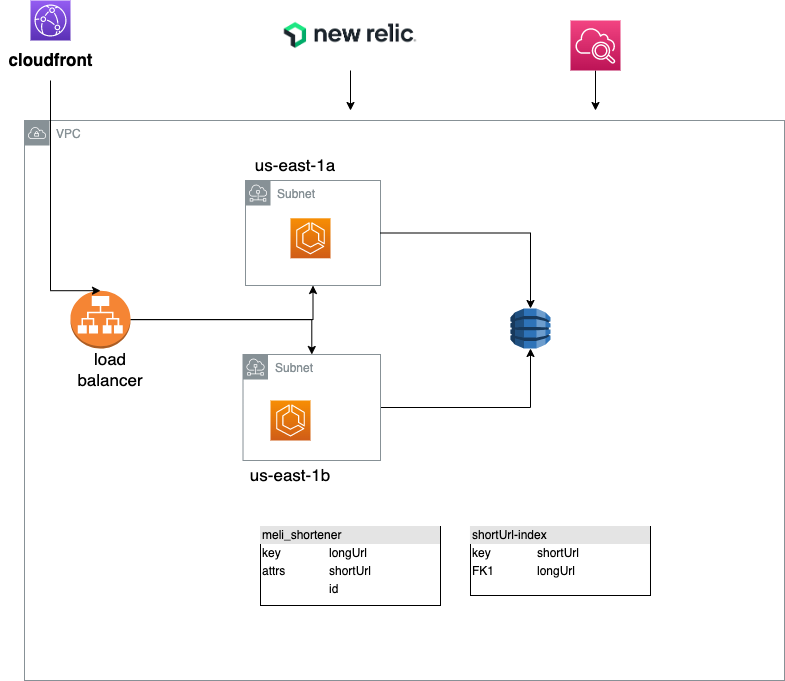

The diagram above was exported from draw.io. Its source (the exported page's mxGraphModel, read from the mxfile embedded in the PNG):
<mxGraphModel dx="1251" dy="728" grid="1" gridSize="10" guides="1" tooltips="1" connect="1" arrows="1" fold="1" page="1" pageScale="1" pageWidth="827" pageHeight="1169" math="0" shadow="0">
  <root>
    <mxCell id="0" />
    <mxCell id="1" parent="0" />
    <mxCell id="OoTrUE8q0aA8ktErytHW-2" value="VPC" style="sketch=0;outlineConnect=0;gradientColor=none;html=1;whiteSpace=wrap;fontSize=12;fontStyle=0;shape=mxgraph.aws4.group;grIcon=mxgraph.aws4.group_vpc;strokeColor=#879196;fillColor=none;verticalAlign=top;align=left;spacingLeft=30;fontColor=#879196;dashed=0;" parent="1" vertex="1">
      <mxGeometry x="34" y="140" width="760" height="560" as="geometry" />
    </mxCell>
    <object label="Subnet" id="OoTrUE8q0aA8ktErytHW-9">
      <mxCell style="sketch=0;outlineConnect=0;gradientColor=none;html=1;whiteSpace=wrap;fontSize=12;fontStyle=0;shape=mxgraph.aws4.group;grIcon=mxgraph.aws4.group_subnet;strokeColor=#879196;fillColor=none;verticalAlign=top;align=left;spacingLeft=30;fontColor=#879196;dashed=0;" parent="1" vertex="1">
        <mxGeometry x="255" y="200" width="135" height="105" as="geometry" />
      </mxCell>
    </object>
    <mxCell id="OoTrUE8q0aA8ktErytHW-3" value="" style="sketch=0;points=[[0,0,0],[0.25,0,0],[0.5,0,0],[0.75,0,0],[1,0,0],[0,1,0],[0.25,1,0],[0.5,1,0],[0.75,1,0],[1,1,0],[0,0.25,0],[0,0.5,0],[0,0.75,0],[1,0.25,0],[1,0.5,0],[1,0.75,0]];outlineConnect=0;fontColor=#232F3E;gradientColor=#945DF2;gradientDirection=north;fillColor=#5A30B5;strokeColor=#ffffff;dashed=0;verticalLabelPosition=bottom;verticalAlign=top;align=center;html=1;fontSize=12;fontStyle=0;aspect=fixed;shape=mxgraph.aws4.resourceIcon;resIcon=mxgraph.aws4.cloudfront;" parent="1" vertex="1">
      <mxGeometry x="40" y="20" width="40" height="40" as="geometry" />
    </mxCell>
    <mxCell id="OoTrUE8q0aA8ktErytHW-17" style="edgeStyle=orthogonalEdgeStyle;rounded=0;orthogonalLoop=1;jettySize=auto;html=1;" parent="1" source="OoTrUE8q0aA8ktErytHW-4" target="OoTrUE8q0aA8ktErytHW-9" edge="1">
      <mxGeometry relative="1" as="geometry" />
    </mxCell>
    <mxCell id="OoTrUE8q0aA8ktErytHW-18" style="edgeStyle=orthogonalEdgeStyle;rounded=0;orthogonalLoop=1;jettySize=auto;html=1;exitX=1;exitY=0.5;exitDx=0;exitDy=0;exitPerimeter=0;" parent="1" source="OoTrUE8q0aA8ktErytHW-4" target="OoTrUE8q0aA8ktErytHW-10" edge="1">
      <mxGeometry relative="1" as="geometry" />
    </mxCell>
    <mxCell id="OoTrUE8q0aA8ktErytHW-4" value="" style="outlineConnect=0;dashed=0;verticalLabelPosition=bottom;verticalAlign=top;align=center;html=1;shape=mxgraph.aws3.application_load_balancer;fillColor=#F58534;gradientColor=none;" parent="1" vertex="1">
      <mxGeometry x="80" y="310.2" width="60" height="57.8" as="geometry" />
    </mxCell>
    <mxCell id="OoTrUE8q0aA8ktErytHW-5" value="" style="sketch=0;points=[[0,0,0],[0.25,0,0],[0.5,0,0],[0.75,0,0],[1,0,0],[0,1,0],[0.25,1,0],[0.5,1,0],[0.75,1,0],[1,1,0],[0,0.25,0],[0,0.5,0],[0,0.75,0],[1,0.25,0],[1,0.5,0],[1,0.75,0]];outlineConnect=0;fontColor=#232F3E;gradientColor=#F78E04;gradientDirection=north;fillColor=#D05C17;strokeColor=#ffffff;dashed=0;verticalLabelPosition=bottom;verticalAlign=top;align=center;html=1;fontSize=12;fontStyle=0;aspect=fixed;shape=mxgraph.aws4.resourceIcon;resIcon=mxgraph.aws4.ecs;" parent="1" vertex="1">
      <mxGeometry x="300" y="237.8" width="40" height="40" as="geometry" />
    </mxCell>
    <mxCell id="OoTrUE8q0aA8ktErytHW-6" value="" style="outlineConnect=0;dashed=0;verticalLabelPosition=bottom;verticalAlign=top;align=center;html=1;shape=mxgraph.aws3.dynamo_db;fillColor=#2E73B8;gradientColor=none;" parent="1" vertex="1">
      <mxGeometry x="520" y="328" width="40" height="40" as="geometry" />
    </mxCell>
    <mxCell id="tmP3XWpPBpOw02idTH60-1" style="edgeStyle=orthogonalEdgeStyle;rounded=0;orthogonalLoop=1;jettySize=auto;html=1;" edge="1" parent="1" source="OoTrUE8q0aA8ktErytHW-8">
      <mxGeometry relative="1" as="geometry">
        <mxPoint x="605" y="130" as="targetPoint" />
      </mxGeometry>
    </mxCell>
    <mxCell id="OoTrUE8q0aA8ktErytHW-8" value="" style="sketch=0;points=[[0,0,0],[0.25,0,0],[0.5,0,0],[0.75,0,0],[1,0,0],[0,1,0],[0.25,1,0],[0.5,1,0],[0.75,1,0],[1,1,0],[0,0.25,0],[0,0.5,0],[0,0.75,0],[1,0.25,0],[1,0.5,0],[1,0.75,0]];points=[[0,0,0],[0.25,0,0],[0.5,0,0],[0.75,0,0],[1,0,0],[0,1,0],[0.25,1,0],[0.5,1,0],[0.75,1,0],[1,1,0],[0,0.25,0],[0,0.5,0],[0,0.75,0],[1,0.25,0],[1,0.5,0],[1,0.75,0]];outlineConnect=0;fontColor=#232F3E;gradientColor=#F34482;gradientDirection=north;fillColor=#BC1356;strokeColor=#ffffff;dashed=0;verticalLabelPosition=bottom;verticalAlign=top;align=center;html=1;fontSize=12;fontStyle=0;aspect=fixed;shape=mxgraph.aws4.resourceIcon;resIcon=mxgraph.aws4.cloudwatch_2;" parent="1" vertex="1">
      <mxGeometry x="580" y="40" width="50" height="50" as="geometry" />
    </mxCell>
    <mxCell id="OoTrUE8q0aA8ktErytHW-15" style="edgeStyle=orthogonalEdgeStyle;rounded=0;orthogonalLoop=1;jettySize=auto;html=1;" parent="1" source="OoTrUE8q0aA8ktErytHW-9" target="OoTrUE8q0aA8ktErytHW-6" edge="1">
      <mxGeometry relative="1" as="geometry">
        <Array as="points">
          <mxPoint x="540" y="253" />
          <mxPoint x="540" y="339" />
        </Array>
      </mxGeometry>
    </mxCell>
    <mxCell id="OoTrUE8q0aA8ktErytHW-16" style="edgeStyle=orthogonalEdgeStyle;rounded=0;orthogonalLoop=1;jettySize=auto;html=1;entryX=0.5;entryY=1;entryDx=0;entryDy=0;entryPerimeter=0;" parent="1" source="OoTrUE8q0aA8ktErytHW-10" target="OoTrUE8q0aA8ktErytHW-6" edge="1">
      <mxGeometry relative="1" as="geometry" />
    </mxCell>
    <mxCell id="OoTrUE8q0aA8ktErytHW-10" value="Subnet" style="sketch=0;outlineConnect=0;gradientColor=none;html=1;whiteSpace=wrap;fontSize=12;fontStyle=0;shape=mxgraph.aws4.group;grIcon=mxgraph.aws4.group_subnet;strokeColor=#879196;fillColor=none;verticalAlign=top;align=left;spacingLeft=30;fontColor=#879196;dashed=0;" parent="1" vertex="1">
      <mxGeometry x="252.5" y="374" width="137.5" height="106" as="geometry" />
    </mxCell>
    <mxCell id="OoTrUE8q0aA8ktErytHW-11" value="" style="sketch=0;points=[[0,0,0],[0.25,0,0],[0.5,0,0],[0.75,0,0],[1,0,0],[0,1,0],[0.25,1,0],[0.5,1,0],[0.75,1,0],[1,1,0],[0,0.25,0],[0,0.5,0],[0,0.75,0],[1,0.25,0],[1,0.5,0],[1,0.75,0]];outlineConnect=0;fontColor=#232F3E;gradientColor=#F78E04;gradientDirection=north;fillColor=#D05C17;strokeColor=#ffffff;dashed=0;verticalLabelPosition=bottom;verticalAlign=top;align=center;html=1;fontSize=12;fontStyle=0;aspect=fixed;shape=mxgraph.aws4.resourceIcon;resIcon=mxgraph.aws4.ecs;" parent="1" vertex="1">
      <mxGeometry x="280" y="420" width="40" height="40" as="geometry" />
    </mxCell>
    <mxCell id="OoTrUE8q0aA8ktErytHW-20" style="edgeStyle=orthogonalEdgeStyle;rounded=0;orthogonalLoop=1;jettySize=auto;html=1;fontSize=17;entryX=0.5;entryY=0;entryDx=0;entryDy=0;entryPerimeter=0;" parent="1" source="OoTrUE8q0aA8ktErytHW-12" target="OoTrUE8q0aA8ktErytHW-4" edge="1">
      <mxGeometry relative="1" as="geometry">
        <Array as="points">
          <mxPoint x="60" y="310" />
        </Array>
      </mxGeometry>
    </mxCell>
    <mxCell id="OoTrUE8q0aA8ktErytHW-12" value="cloudfront" style="text;strokeColor=none;fillColor=none;html=1;fontSize=17;fontStyle=1;verticalAlign=middle;align=center;" parent="1" vertex="1">
      <mxGeometry x="10" y="60" width="100" height="40" as="geometry" />
    </mxCell>
    <mxCell id="OoTrUE8q0aA8ktErytHW-13" value="&lt;div style=&quot;box-sizing:border-box;width:100%;background:#e4e4e4;padding:2px;&quot;&gt;meli_shortener&lt;/div&gt;&lt;table style=&quot;width:100%;font-size:1em;&quot; cellpadding=&quot;2&quot; cellspacing=&quot;0&quot;&gt;&lt;tbody&gt;&lt;tr&gt;&lt;td&gt;key&lt;/td&gt;&lt;td&gt;longUrl&lt;/td&gt;&lt;/tr&gt;&lt;tr&gt;&lt;td&gt;attrs&lt;/td&gt;&lt;td&gt;shortUrl&lt;/td&gt;&lt;/tr&gt;&lt;tr&gt;&lt;td&gt;&lt;/td&gt;&lt;td&gt;id&lt;/td&gt;&lt;/tr&gt;&lt;/tbody&gt;&lt;/table&gt;" style="verticalAlign=top;align=left;overflow=fill;html=1;" parent="1" vertex="1">
      <mxGeometry x="270" y="546" width="180" height="79" as="geometry" />
    </mxCell>
    <mxCell id="OoTrUE8q0aA8ktErytHW-19" value="&lt;div style=&quot;box-sizing:border-box;width:100%;background:#e4e4e4;padding:2px;&quot;&gt;shortUrl-index&lt;/div&gt;&lt;table style=&quot;width:100%;font-size:1em;&quot; cellpadding=&quot;2&quot; cellspacing=&quot;0&quot;&gt;&lt;tbody&gt;&lt;tr&gt;&lt;td&gt;key&lt;/td&gt;&lt;td&gt;shortUrl&lt;/td&gt;&lt;/tr&gt;&lt;tr&gt;&lt;td&gt;FK1&lt;/td&gt;&lt;td&gt;longUrl&lt;/td&gt;&lt;/tr&gt;&lt;tr&gt;&lt;td&gt;&lt;/td&gt;&lt;td&gt;&lt;br&gt;&lt;/td&gt;&lt;/tr&gt;&lt;/tbody&gt;&lt;/table&gt;" style="verticalAlign=top;align=left;overflow=fill;html=1;" parent="1" vertex="1">
      <mxGeometry x="480" y="546" width="180" height="69" as="geometry" />
    </mxCell>
    <mxCell id="OoTrUE8q0aA8ktErytHW-21" value="load balancer" style="text;html=1;strokeColor=none;fillColor=none;align=center;verticalAlign=middle;whiteSpace=wrap;rounded=0;fontSize=17;" parent="1" vertex="1">
      <mxGeometry x="90" y="374" width="60" height="30" as="geometry" />
    </mxCell>
    <mxCell id="OoTrUE8q0aA8ktErytHW-22" value="us-east-1a" style="text;html=1;strokeColor=none;fillColor=none;align=center;verticalAlign=middle;whiteSpace=wrap;rounded=0;fontSize=17;" parent="1" vertex="1">
      <mxGeometry x="255" y="170" width="100" height="30" as="geometry" />
    </mxCell>
    <mxCell id="OoTrUE8q0aA8ktErytHW-23" value="us-east-1b" style="text;html=1;strokeColor=none;fillColor=none;align=center;verticalAlign=middle;whiteSpace=wrap;rounded=0;fontSize=17;" parent="1" vertex="1">
      <mxGeometry x="250" y="480" width="100" height="30" as="geometry" />
    </mxCell>
    <mxCell id="tmP3XWpPBpOw02idTH60-3" style="edgeStyle=orthogonalEdgeStyle;rounded=0;orthogonalLoop=1;jettySize=auto;html=1;" edge="1" parent="1" source="tmP3XWpPBpOw02idTH60-2">
      <mxGeometry relative="1" as="geometry">
        <mxPoint x="360" y="130" as="targetPoint" />
      </mxGeometry>
    </mxCell>
    <mxCell id="tmP3XWpPBpOw02idTH60-2" value="" style="shape=image;verticalLabelPosition=bottom;labelBackgroundColor=default;verticalAlign=top;aspect=fixed;imageAspect=0;image=data:image/png,(base64 omitted: 3992 chars);" vertex="1" parent="1">
      <mxGeometry x="292.81" y="20" width="134.38" height="70" as="geometry" />
    </mxCell>
  </root>
</mxGraphModel>